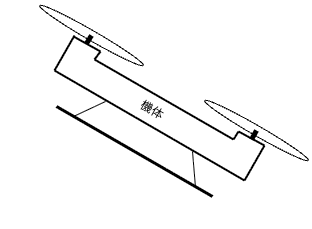

The diagram above was exported from draw.io. Its source (the exported page's mxGraphModel, read from the mxfile embedded in the PNG):
<mxGraphModel dx="606" dy="579" grid="1" gridSize="10" guides="1" tooltips="1" connect="1" arrows="1" fold="1" page="1" pageScale="1" pageWidth="827" pageHeight="1169" math="0" shadow="0">
  <root>
    <mxCell id="0" />
    <mxCell id="1" parent="0" />
    <mxCell id="18" value="" style="group;rotation=30;" vertex="1" connectable="0" parent="1">
      <mxGeometry x="45" y="175" width="310" height="85" as="geometry" />
    </mxCell>
    <mxCell id="2" value="" style="ellipse;whiteSpace=wrap;html=1;rotation=30;" vertex="1" parent="18">
      <mxGeometry x="196" y="53" width="120" height="10" as="geometry" />
    </mxCell>
    <mxCell id="3" value="" style="ellipse;whiteSpace=wrap;html=1;rotation=30;" vertex="1" parent="18">
      <mxGeometry x="31" y="-42" width="120" height="10" as="geometry" />
    </mxCell>
    <mxCell id="4" value="" style="edgeStyle=none;orthogonalLoop=1;jettySize=auto;html=1;endArrow=none;endFill=0;strokeWidth=2;" edge="1" parent="18">
      <mxGeometry width="80" relative="1" as="geometry">
        <mxPoint x="94" y="-13" as="sourcePoint" />
        <mxPoint x="233" y="67" as="targetPoint" />
        <Array as="points" />
      </mxGeometry>
    </mxCell>
    <mxCell id="5" value="" style="edgeStyle=none;orthogonalLoop=1;jettySize=auto;html=1;endArrow=none;endFill=0;strokeWidth=2;" edge="1" parent="18">
      <mxGeometry width="80" relative="1" as="geometry">
        <mxPoint x="54" y="-2" as="sourcePoint" />
        <mxPoint x="244" y="108" as="targetPoint" />
        <Array as="points" />
      </mxGeometry>
    </mxCell>
    <mxCell id="6" value="" style="edgeStyle=none;orthogonalLoop=1;jettySize=auto;html=1;endArrow=none;endFill=0;strokeWidth=2;" edge="1" parent="18">
      <mxGeometry width="80" relative="1" as="geometry">
        <mxPoint x="238" y="59" as="sourcePoint" />
        <mxPoint x="264" y="73" as="targetPoint" />
        <Array as="points" />
      </mxGeometry>
    </mxCell>
    <mxCell id="7" value="" style="edgeStyle=none;orthogonalLoop=1;jettySize=auto;html=1;endArrow=none;endFill=0;strokeWidth=2;" edge="1" parent="18">
      <mxGeometry width="80" relative="1" as="geometry">
        <mxPoint x="264" y="73" as="sourcePoint" />
        <mxPoint x="244" y="108" as="targetPoint" />
        <Array as="points" />
      </mxGeometry>
    </mxCell>
    <mxCell id="8" value="" style="edgeStyle=none;orthogonalLoop=1;jettySize=auto;html=1;endArrow=none;endFill=0;strokeWidth=2;" edge="1" parent="18">
      <mxGeometry width="80" relative="1" as="geometry">
        <mxPoint x="238" y="59" as="sourcePoint" />
        <mxPoint x="233" y="67" as="targetPoint" />
        <Array as="points" />
      </mxGeometry>
    </mxCell>
    <mxCell id="9" value="" style="edgeStyle=none;orthogonalLoop=1;jettySize=auto;html=1;endArrow=none;endFill=0;strokeWidth=2;" edge="1" parent="18">
      <mxGeometry width="80" relative="1" as="geometry">
        <mxPoint x="73" y="-36" as="sourcePoint" />
        <mxPoint x="100" y="-21" as="targetPoint" />
        <Array as="points" />
      </mxGeometry>
    </mxCell>
    <mxCell id="10" value="" style="edgeStyle=none;orthogonalLoop=1;jettySize=auto;html=1;endArrow=none;endFill=0;strokeWidth=2;" edge="1" parent="18">
      <mxGeometry width="80" relative="1" as="geometry">
        <mxPoint x="54" y="-2" as="sourcePoint" />
        <mxPoint x="74" y="-37" as="targetPoint" />
        <Array as="points" />
      </mxGeometry>
    </mxCell>
    <mxCell id="11" value="" style="edgeStyle=none;orthogonalLoop=1;jettySize=auto;html=1;endArrow=none;endFill=0;strokeWidth=2;" edge="1" parent="18">
      <mxGeometry width="80" relative="1" as="geometry">
        <mxPoint x="94" y="-13" as="sourcePoint" />
        <mxPoint x="100" y="-21" as="targetPoint" />
        <Array as="points" />
      </mxGeometry>
    </mxCell>
    <mxCell id="12" value="" style="endArrow=none;html=1;movable=1;resizable=1;rotatable=1;deletable=1;editable=1;locked=0;connectable=1;targetPerimeterSpacing=0;strokeWidth=5;" edge="1" parent="18">
      <mxGeometry width="50" height="50" relative="1" as="geometry">
        <mxPoint x="86" y="-29" as="sourcePoint" />
        <mxPoint x="91" y="-37" as="targetPoint" />
      </mxGeometry>
    </mxCell>
    <mxCell id="13" value="" style="endArrow=none;html=1;movable=1;resizable=1;rotatable=1;deletable=1;editable=1;locked=0;connectable=1;targetPerimeterSpacing=0;strokeWidth=5;" edge="1" parent="18">
      <mxGeometry width="50" height="50" relative="1" as="geometry">
        <mxPoint x="251" y="67" as="sourcePoint" />
        <mxPoint x="256" y="58" as="targetPoint" />
      </mxGeometry>
    </mxCell>
    <mxCell id="14" value="機体" style="text;strokeColor=none;align=center;fillColor=none;html=1;verticalAlign=middle;whiteSpace=wrap;rounded=0;rotation=30;" vertex="1" parent="18">
      <mxGeometry x="122" y="23" width="60" height="30" as="geometry" />
    </mxCell>
    <mxCell id="15" value="" style="edgeStyle=none;orthogonalLoop=1;jettySize=auto;html=1;endArrow=none;endFill=0;strokeWidth=3;" edge="1" parent="18">
      <mxGeometry width="80" relative="1" as="geometry">
        <mxPoint x="56" y="34" as="sourcePoint" />
        <mxPoint x="212" y="124" as="targetPoint" />
        <Array as="points" />
      </mxGeometry>
    </mxCell>
    <mxCell id="16" value="" style="edgeStyle=none;orthogonalLoop=1;jettySize=auto;html=1;endArrow=none;endFill=0;" edge="1" parent="18">
      <mxGeometry width="80" relative="1" as="geometry">
        <mxPoint x="73" y="44" as="sourcePoint" />
        <mxPoint x="105" y="29" as="targetPoint" />
        <Array as="points" />
      </mxGeometry>
    </mxCell>
    <mxCell id="17" value="" style="edgeStyle=none;orthogonalLoop=1;jettySize=auto;html=1;endArrow=none;endFill=0;" edge="1" parent="18">
      <mxGeometry width="80" relative="1" as="geometry">
        <mxPoint x="192" y="79" as="sourcePoint" />
        <mxPoint x="195" y="115" as="targetPoint" />
        <Array as="points" />
      </mxGeometry>
    </mxCell>
  </root>
</mxGraphModel>